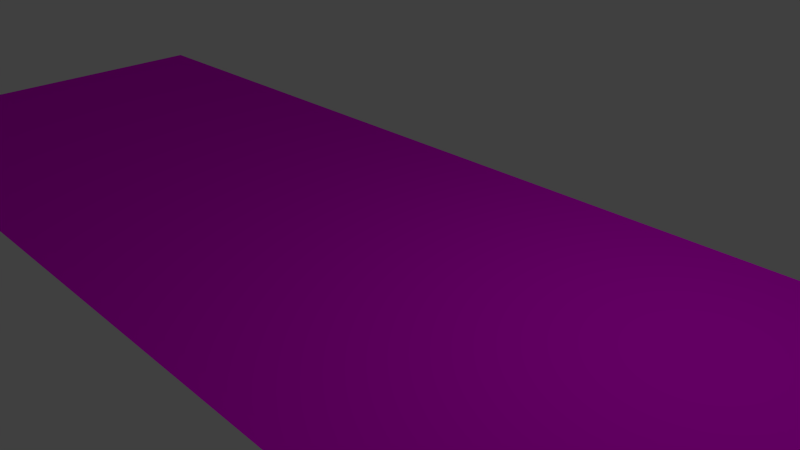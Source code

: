# Source: ZZ-Wasser_Fluss.blend  (saved by Blender 2.76.0; exported with 4.5.12 LTS)
import bpy
from mathutils import Matrix  # noqa: F401  (used for matrix-valued properties, if any)

bpy.ops.wm.read_factory_settings(use_empty=True)
scene = bpy.context.scene
scene.name = 'Scene'

# ---- collections
col_collection_1 = bpy.data.collections.new('Collection 1'); scene.collection.children.link(col_collection_1)

# ---- images (referenced by path relative to the original .blend; pixels are not part of the script)
import os
ASSET_DIR = os.environ.get("B2B_ASSET_DIR", "")  # directory of the original .blend (textures are referenced by path, not embedded)
HERE = os.path.dirname(os.path.abspath(__file__))  # packed textures are extracted next to this script under _unpacked/

def load_image(name, relpath, width, height, colorspace="sRGB"):
    """Load a texture the original file referenced (path relative to the .blend, or extracted next to this script)."""
    p = next((c for c in (os.path.join(HERE, relpath), os.path.join(ASSET_DIR, relpath)) if relpath and os.path.exists(c)), "")
    if p:
        img = bpy.data.images.load(p, check_existing=True)
        img.name = name
    else:  # same state as the original file: an image datablock whose file is absent (Cycles renders it pink)
        img = bpy.data.images.new(name, width, height)
        img.source = "FILE"
        img.filepath = "//" + (relpath or name)
    img.colorspace_settings.name = colorspace
    return img
img_river_72948_640_jpg_001 = load_image('river-72948_640.jpg.001', 'river-72948_640.jpg', 1024, 1024, 'sRGB')

# ---- materials (node trees are filled in below, after node groups)
mat_material_001 = bpy.data.materials.new('Material.001')
mat_material_001.alpha_threshold = 0.0
mat_material_001.roughness = 0.5

# ---- material node trees
mat_material_001.use_nodes = True; mat_material_001.node_tree.nodes.clear()
_N = mat_material_001.node_tree.nodes; _L = mat_material_001.node_tree.links
n0 = _N.new('ShaderNodeOutputMaterial'); n0.name = 'Material Output'; n0.location = (300, 300)
n1 = _N.new('ShaderNodeBsdfDiffuse'); n1.name = 'Diffuse BSDF'; n1.location = (10, 300)
n2 = _N.new('ShaderNodeTexImage'); n2.name = 'Image Texture'; n2.location = (-180, 300)
n2.width = 140
n2.image = img_river_72948_640_jpg_001
_L.new(n1.outputs[0], n0.inputs[0])
_L.new(n2.outputs[0], n1.inputs[0])
n0.is_active_output = True

# ---- world
world_world = bpy.data.worlds.new('World'); scene.world = world_world
world_world.color = (0.05088, 0.05088, 0.05088)
world_world.use_sun_shadow = False
world_world.sun_shadow_jitter_overblur = 0.0
world_world.cycles.sampling_method = 'MANUAL'
world_world.cycles.sample_map_resolution = 256

# ---- cameras
cam_camera = bpy.data.cameras.new('Camera')
cam_camera.clip_end = 100.0
cam_camera.lens = 35.0
cam_camera.sensor_width = 32.0
cam_camera.sensor_height = 18.0
cam_camera.ortho_scale = 7.314
cam_camera.dof.focus_distance = 0.0

# ---- lights
light_lamp = bpy.data.lights.new('Lamp', 'POINT')
light_lamp.transmission_factor = 0.0
light_lamp.cutoff_distance = 30.0
light_lamp.energy = 100.0
light_lamp.shadow_buffer_clip_start = 1.001
light_lamp.shadow_soft_size = 0.1
light_lamp.shadow_maximum_resolution = 0.006
light_lamp.use_absolute_resolution = True
light_lamp.cycles.use_multiple_importance_sampling = False

# ---- meshes
me_plane = bpy.data.meshes.new('Plane')
me_plane.from_pydata([(-1.0, -1.0, 0.0), (1.0, -1.0, 0.0), (-1.0, 1.0, 0.0), (1.0, 1.0, 0.0)], [], [(0, 1, 3, 2)])
_uv = me_plane.uv_layers.new(name='UVMap')
_uv.uv.foreach_set('vector', [8.162e-05, 8.157e-05, 0.6656, 8.157e-05, 0.6656, 0.9999, 8.157e-05, 0.9999])
me_plane.materials.append(mat_material_001)
me_plane.use_remesh_preserve_volume = False
me_plane.use_remesh_preserve_attributes = False
me_plane.use_mirror_vertex_groups = False
me_plane.update()

# ---- objects
ob_wasser_fluss = bpy.data.objects.new('Wasser/Fluss', me_plane)
ob_lamp = bpy.data.objects.new('Lamp', light_lamp)
ob_camera = bpy.data.objects.new('Camera', cam_camera)

# ---- transforms, parenting, visibility, modifiers, constraints
ob_wasser_fluss.location = (0.0, 0.0, 0.0)
ob_wasser_fluss.scale = (10.18, 3.211, 4.116)
ob_wasser_fluss.lineart.crease_threshold = 0.0
ob_lamp.location = (4.076, 1.005, 5.904)
ob_lamp.rotation_euler = (0.6503, 0.05522, 1.866)
ob_lamp.lock_rotations_4d = False
ob_lamp.empty_display_type = 'ARROWS'
ob_lamp.color = (0.0, 0.0, 0.0, 0.0)
ob_lamp.lineart.crease_threshold = 0.0
ob_camera.location = (7.481, -6.508, 5.344)
ob_camera.rotation_euler = (1.109, 0.01082, 0.8149)
ob_camera.lock_rotations_4d = False
ob_camera.empty_display_type = 'ARROWS'
ob_camera.color = (0.0, 0.0, 0.0, 0.0)
ob_camera.display_type = 'WIRE'
ob_camera.lineart.crease_threshold = 0.0

# ---- collection membership
col_collection_1.objects.link(ob_wasser_fluss)
col_collection_1.objects.link(ob_lamp)
col_collection_1.objects.link(ob_camera)

# ---- scene / render settings (as saved in the file)
scene.camera = ob_camera
scene.frame_start = 1; scene.frame_end = 250; scene.frame_set(1)
scene.render.engine = 'CYCLES'
scene.render.resolution_percentage = 50
scene.render.dither_intensity = 0.0
scene.cycles.use_denoising = False
scene.cycles.samples = 10
scene.cycles.sampling_pattern = 'TABULATED_SOBOL'
scene.cycles.light_sampling_threshold = 0.0
scene.cycles.use_adaptive_sampling = False
scene.cycles.use_light_tree = False
scene.cycles.blur_glossy = 0.0
scene.cycles.pixel_filter_type = 'GAUSSIAN'
scene.cycles.sample_clamp_indirect = 0.0
scene.view_settings.view_transform = 'Standard'
bpy.context.view_layer.update()
